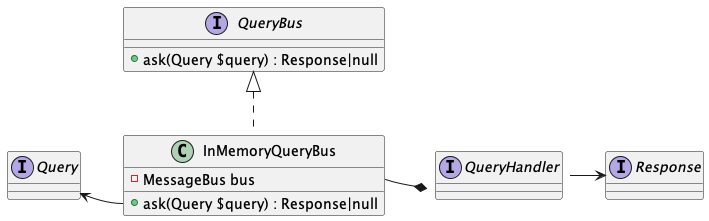

The diagram above was rendered by PlantUML. Its source (embedded in the PNG):
@startuml
interface Query
interface Response
interface QueryBus {
    + ask(Query $query) : Response|null
}
interface QueryHandler {
}
class InMemoryQueryBus implements QueryBus {
    - MessageBus bus
    + ask(Query $query) : Response|null
}

Query <- InMemoryQueryBus::ask

InMemoryQueryBus::bus -* QueryHandler

QueryHandler::__invoke -> Response
@enduml